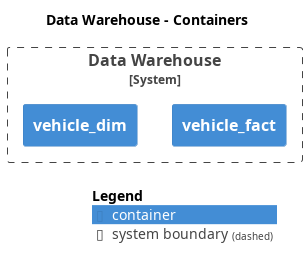

The diagram above was rendered by PlantUML. Its source (embedded in the PNG):
@startuml
set separator none
title Data Warehouse - Containers

top to bottom direction

!include <C4/C4>
!include <C4/C4_Context>
!include <C4/C4_Container>

System_Boundary("DataWarehouse_boundary", "Data Warehouse", $tags="") {
  Container(DataWarehouse.vehicle_fact, "vehicle_fact", $techn="", $descr="", $tags="", $link="")
  Container(DataWarehouse.vehicle_dim, "vehicle_dim", $techn="", $descr="", $tags="", $link="")
}


SHOW_LEGEND(true)
@enduml